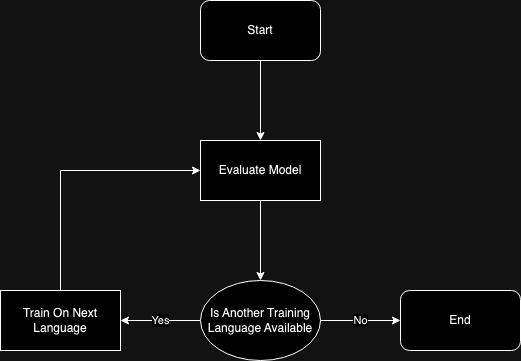

The diagram above was exported from draw.io. Its source (the exported page's mxGraphModel, read from the mxfile embedded in the PNG):
<mxGraphModel dx="1026" dy="772" grid="1" gridSize="10" guides="1" tooltips="1" connect="1" arrows="1" fold="1" page="1" pageScale="1" pageWidth="1169" pageHeight="827" math="0" shadow="0">
  <root>
    <mxCell id="0" />
    <mxCell id="1" parent="0" />
    <mxCell id="m3Wz60BFMDpkHn_s_SLP-9" style="edgeStyle=orthogonalEdgeStyle;rounded=0;orthogonalLoop=1;jettySize=auto;html=1;entryX=0.5;entryY=0;entryDx=0;entryDy=0;" edge="1" parent="1" source="m3Wz60BFMDpkHn_s_SLP-1" target="m3Wz60BFMDpkHn_s_SLP-6">
      <mxGeometry relative="1" as="geometry" />
    </mxCell>
    <mxCell id="m3Wz60BFMDpkHn_s_SLP-1" value="Evaluate Model" style="rounded=0;whiteSpace=wrap;html=1;" vertex="1" parent="1">
      <mxGeometry x="460" y="400" width="120" height="60" as="geometry" />
    </mxCell>
    <mxCell id="m3Wz60BFMDpkHn_s_SLP-11" value="Yes" style="edgeStyle=orthogonalEdgeStyle;rounded=0;orthogonalLoop=1;jettySize=auto;html=1;entryX=1;entryY=0.5;entryDx=0;entryDy=0;" edge="1" parent="1" source="m3Wz60BFMDpkHn_s_SLP-6" target="m3Wz60BFMDpkHn_s_SLP-10">
      <mxGeometry relative="1" as="geometry" />
    </mxCell>
    <mxCell id="m3Wz60BFMDpkHn_s_SLP-17" value="No" style="edgeStyle=orthogonalEdgeStyle;rounded=0;orthogonalLoop=1;jettySize=auto;html=1;entryX=0;entryY=0.5;entryDx=0;entryDy=0;" edge="1" parent="1" source="m3Wz60BFMDpkHn_s_SLP-6" target="m3Wz60BFMDpkHn_s_SLP-16">
      <mxGeometry relative="1" as="geometry" />
    </mxCell>
    <mxCell id="m3Wz60BFMDpkHn_s_SLP-6" value="Is Another Training Language Available" style="ellipse;whiteSpace=wrap;html=1;" vertex="1" parent="1">
      <mxGeometry x="460" y="540" width="120" height="80" as="geometry" />
    </mxCell>
    <mxCell id="m3Wz60BFMDpkHn_s_SLP-7" value="" style="endArrow=classic;html=1;rounded=0;entryX=0.5;entryY=0;entryDx=0;entryDy=0;" edge="1" parent="1" target="m3Wz60BFMDpkHn_s_SLP-1">
      <mxGeometry width="50" height="50" relative="1" as="geometry">
        <mxPoint x="520" y="320" as="sourcePoint" />
        <mxPoint x="550" y="440" as="targetPoint" />
      </mxGeometry>
    </mxCell>
    <mxCell id="m3Wz60BFMDpkHn_s_SLP-12" style="edgeStyle=orthogonalEdgeStyle;rounded=0;orthogonalLoop=1;jettySize=auto;html=1;entryX=0;entryY=0.5;entryDx=0;entryDy=0;" edge="1" parent="1" source="m3Wz60BFMDpkHn_s_SLP-10" target="m3Wz60BFMDpkHn_s_SLP-1">
      <mxGeometry relative="1" as="geometry">
        <mxPoint x="390" y="430" as="targetPoint" />
        <Array as="points">
          <mxPoint x="320" y="430" />
        </Array>
      </mxGeometry>
    </mxCell>
    <mxCell id="m3Wz60BFMDpkHn_s_SLP-10" value="Train On Next Language" style="rounded=0;whiteSpace=wrap;html=1;" vertex="1" parent="1">
      <mxGeometry x="260" y="550" width="120" height="60" as="geometry" />
    </mxCell>
    <mxCell id="m3Wz60BFMDpkHn_s_SLP-14" value="Start" style="rounded=1;whiteSpace=wrap;html=1;" vertex="1" parent="1">
      <mxGeometry x="460" y="260" width="120" height="60" as="geometry" />
    </mxCell>
    <mxCell id="m3Wz60BFMDpkHn_s_SLP-16" value="End" style="rounded=1;whiteSpace=wrap;html=1;" vertex="1" parent="1">
      <mxGeometry x="660" y="550" width="120" height="60" as="geometry" />
    </mxCell>
  </root>
</mxGraphModel>